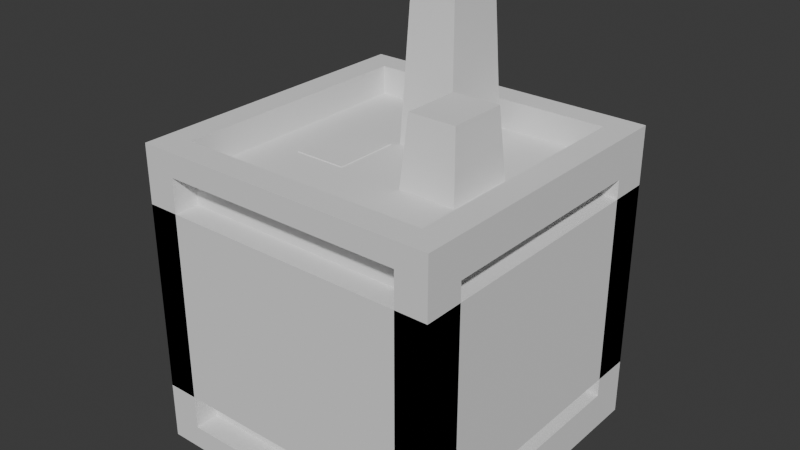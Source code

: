 # Source: GameJamAssets.blend  (saved by Blender 4.4.32; exported with 4.5.12 LTS)
import bpy
from mathutils import Matrix  # noqa: F401  (used for matrix-valued properties, if any)

bpy.ops.wm.read_factory_settings(use_empty=True)
scene = bpy.context.scene
scene.name = 'Scene'

# ---- collections
col_collection = bpy.data.collections.new('Collection'); scene.collection.children.link(col_collection)

# ---- world
world_world = bpy.data.worlds.new('World'); scene.world = world_world
world_world.use_nodes = True; world_world.node_tree.nodes.clear()
_N = world_world.node_tree.nodes; _L = world_world.node_tree.links
n0 = _N.new('ShaderNodeOutputWorld'); n0.name = 'World Output'; n0.location = (300, 300)
n1 = _N.new('ShaderNodeBackground'); n1.name = 'Background'; n1.location = (10, 300)
n1.inputs[0].default_value = (0.05088, 0.05088, 0.05088, 1.0)
_L.new(n1.outputs[0], n0.inputs[0])
n0.is_active_output = True
world_world.color = (0.05088, 0.05088, 0.05088)
world_world.sun_shadow_jitter_overblur = 0.0

# ---- meshes
me_cube_001 = bpy.data.meshes.new('Cube.001')
me_cube_001.from_pydata([(-0.5, -0.5, -0.5), (-0.5, -0.5, 0.5), (-0.5, 0.5, -0.5), (-0.5, 0.5, 0.5), (0.5, -0.5, -0.5), (0.5, -0.5, 0.5), (0.5, 0.5, -0.5), (0.5, 0.5, 0.5), (-0.5, 0.5, -0.5), (-0.5, -0.5, -0.5), (-0.5, -0.5, 0.5), (-0.5, 0.5, 0.5), (0.5, 0.5, -0.5), (0.5, 0.5, 0.5), (0.5, -0.5, -0.5), (0.5, -0.5, 0.5), (-0.5, 0.3716, -0.3734), (-0.5, -0.3716, -0.3734), (-0.5, -0.3716, 0.3734), (-0.5, 0.3716, 0.3734), (0.5, 0.3716, 0.3734), (0.5, 0.3716, -0.3734), (0.5, -0.3716, -0.3734), (0.5, -0.3716, 0.3734), (-0.4127, 0.3716, -0.3734), (-0.4127, -0.3716, -0.3734), (-0.4127, -0.3716, 0.3734), (-0.4127, 0.3716, 0.3734), (0.4127, 0.3716, 0.3734), (0.4127, 0.3716, -0.3734), (0.4127, -0.3716, -0.3734), (0.4127, -0.3716, 0.3734), (-0.3981, -0.5, -0.4235), (-0.3981, -0.5, 0.4235), (-0.3981, 0.5, 0.4235), (-0.3981, 0.5, -0.4235), (0.3981, 0.5, -0.4235), (0.3981, 0.5, 0.4235), (0.3981, -0.5, 0.4235), (0.3981, -0.5, -0.4235), (-0.3981, -0.4198, -0.4235), (-0.3981, -0.4198, 0.4235), (-0.3981, 0.4198, 0.4235), (-0.3981, 0.4198, -0.4235), (0.3981, 0.4198, -0.4235), (0.3981, 0.4198, 0.4235), (0.3981, -0.4198, 0.4235), (0.3981, -0.4198, -0.4235), (-0.4117, 0.413, -0.5), (-0.4117, -0.413, -0.5), (-0.4117, -0.413, 0.5), (-0.4117, 0.413, 0.5), (0.4117, 0.413, -0.5), (0.4117, 0.413, 0.5), (0.4117, -0.413, -0.5), (0.4117, -0.413, 0.5), (-0.4117, 0.413, -0.4061), (-0.4117, -0.413, -0.4061), (-0.4117, -0.413, 0.4061), (-0.4117, 0.413, 0.4061), (0.4117, 0.413, -0.4061), (0.4117, 0.413, 0.4061), (0.4117, -0.413, -0.4061), (0.4117, -0.413, 0.4061)], [], [(1, 3, 11, 10), (6, 2, 8, 12), (7, 5, 15, 13), (0, 4, 14, 9), (3, 1, 50, 51), (2, 6, 52, 48), (8, 9, 17, 16), (8, 11, 34, 35), (10, 11, 19, 18), (11, 13, 37, 34), (5, 1, 10, 15), (2, 0, 9, 8), (4, 6, 12, 14), (3, 7, 13, 11), (23, 22, 30, 31), (16, 17, 25, 24), (15, 14, 22, 23), (14, 12, 21, 22), (11, 8, 16, 19), (9, 10, 18, 17), (13, 15, 23, 20), (12, 13, 20, 21), (25, 26, 27, 24), (29, 28, 31, 30), (22, 21, 29, 30), (19, 16, 24, 27), (17, 18, 26, 25), (20, 23, 31, 28), (21, 20, 28, 29), (18, 19, 27, 26), (32, 39, 47, 40), (35, 34, 42, 43), (10, 9, 32, 33), (9, 14, 39, 32), (13, 12, 36, 37), (12, 8, 35, 36), (15, 10, 33, 38), (14, 15, 38, 39), (43, 42, 45, 44), (47, 46, 41, 40), (37, 36, 44, 45), (36, 35, 43, 44), (33, 32, 40, 41), (38, 33, 41, 46), (39, 38, 46, 47), (34, 37, 45, 42), (49, 48, 56, 57), (48, 52, 60, 56), (1, 5, 55, 50), (0, 2, 48, 49), (6, 4, 54, 52), (7, 3, 51, 53), (4, 0, 49, 54), (5, 7, 53, 55), (56, 60, 62, 57), (61, 59, 58, 63), (50, 55, 63, 58), (55, 53, 61, 63), (53, 51, 59, 61), (51, 50, 58, 59), (54, 49, 57, 62), (52, 54, 62, 60)])
_uv = me_cube_001.uv_layers.new(name='UVMap')
_uv.uv.foreach_set('vector', [0.875, 0.75, 0.875, 0.5, 0.875, 0.5, 0.875, 0.75, 0.375, 0.5, 0.125, 0.5, 0.125, 0.5, 0.375, 0.5, 0.625, 0.5, 0.625, 0.75, 0.625, 0.75, 0.625, 0.5, 0.125, 0.75, 0.375, 0.75, 0.375, 0.75, 0.125, 0.75, 0.875, 0.5, 0.875, 0.75, 0.875, 0.75, 0.875, 0.5, 0.125, 0.5, 0.375, 0.5, 0.375, 0.5, 0.125, 0.5, 0.125, 0.5, 0.125, 0.75, 0.125, 0.75, 0.125, 0.5, 0.375, 0.25, 0.625, 0.25, 0.625, 0.25, 0.375, 0.25, 0.875, 0.75, 0.875, 0.5, 0.875, 0.5, 0.875, 0.75, 0.875, 0.5, 0.625, 0.5, 0.625, 0.5, 0.875, 0.5, 0.625, 0.75, 0.875, 0.75, 0.875, 0.75, 0.625, 0.75, 0.125, 0.5, 0.125, 0.75, 0.125, 0.75, 0.125, 0.5, 0.375, 0.75, 0.375, 0.5, 0.375, 0.5, 0.375, 0.75, 0.875, 0.5, 0.625, 0.5, 0.625, 0.5, 0.875, 0.5, 0.625, 0.75, 0.375, 0.75, 0.375, 0.75, 0.625, 0.75, 0.125, 0.5, 0.125, 0.75, 0.125, 0.75, 0.125, 0.5, 0.625, 0.75, 0.375, 0.75, 0.375, 0.75, 0.625, 0.75, 0.375, 0.75, 0.375, 0.5, 0.375, 0.5, 0.375, 0.75, 0.625, 0.25, 0.375, 0.25, 0.375, 0.25, 0.625, 0.25, 0.375, 1.0, 0.625, 1.0, 0.625, 1.0, 0.375, 1.0, 0.625, 0.5, 0.625, 0.75, 0.625, 0.75, 0.625, 0.5, 0.375, 0.5, 0.625, 0.5, 0.625, 0.5, 0.375, 0.5, 0.375, 0.0, 0.625, 0.0, 0.625, 0.25, 0.375, 0.25, 0.375, 0.5, 0.625, 0.5, 0.625, 0.75, 0.375, 0.75, 0.375, 0.75, 0.375, 0.5, 0.375, 0.5, 0.375, 0.75, 0.625, 0.25, 0.375, 0.25, 0.375, 0.25, 0.625, 0.25, 0.375, 1.0, 0.625, 1.0, 0.625, 1.0, 0.375, 1.0, 0.625, 0.5, 0.625, 0.75, 0.625, 0.75, 0.625, 0.5, 0.375, 0.5, 0.625, 0.5, 0.625, 0.5, 0.375, 0.5, 0.875, 0.75, 0.875, 0.5, 0.875, 0.5, 0.875, 0.75, 0.125, 0.75, 0.375, 0.75, 0.375, 0.75, 0.125, 0.75, 0.375, 0.25, 0.625, 0.25, 0.625, 0.25, 0.375, 0.25, 0.625, 1.0, 0.375, 1.0, 0.375, 1.0, 0.625, 1.0, 0.125, 0.75, 0.375, 0.75, 0.375, 0.75, 0.125, 0.75, 0.625, 0.5, 0.375, 0.5, 0.375, 0.5, 0.625, 0.5, 0.375, 0.5, 0.125, 0.5, 0.125, 0.5, 0.375, 0.5, 0.625, 0.75, 0.875, 0.75, 0.875, 0.75, 0.625, 0.75, 0.375, 0.75, 0.625, 0.75, 0.625, 0.75, 0.375, 0.75, 0.375, 0.25, 0.625, 0.25, 0.625, 0.5, 0.375, 0.5, 0.375, 0.75, 0.625, 0.75, 0.625, 1.0, 0.375, 1.0, 0.625, 0.5, 0.375, 0.5, 0.375, 0.5, 0.625, 0.5, 0.375, 0.5, 0.125, 0.5, 0.125, 0.5, 0.375, 0.5, 0.625, 1.0, 0.375, 1.0, 0.375, 1.0, 0.625, 1.0, 0.625, 0.75, 0.875, 0.75, 0.875, 0.75, 0.625, 0.75, 0.375, 0.75, 0.625, 0.75, 0.625, 0.75, 0.375, 0.75, 0.875, 0.5, 0.625, 0.5, 0.625, 0.5, 0.875, 0.5, 0.125, 0.75, 0.125, 0.5, 0.125, 0.5, 0.125, 0.75, 0.125, 0.5, 0.375, 0.5, 0.375, 0.5, 0.125, 0.5, 0.875, 0.75, 0.625, 0.75, 0.625, 0.75, 0.875, 0.75, 0.125, 0.75, 0.125, 0.5, 0.125, 0.5, 0.125, 0.75, 0.375, 0.5, 0.375, 0.75, 0.375, 0.75, 0.375, 0.5, 0.625, 0.5, 0.875, 0.5, 0.875, 0.5, 0.625, 0.5, 0.375, 0.75, 0.125, 0.75, 0.125, 0.75, 0.375, 0.75, 0.625, 0.75, 0.625, 0.5, 0.625, 0.5, 0.625, 0.75, 0.125, 0.5, 0.375, 0.5, 0.375, 0.75, 0.125, 0.75, 0.625, 0.5, 0.875, 0.5, 0.875, 0.75, 0.625, 0.75, 0.875, 0.75, 0.625, 0.75, 0.625, 0.75, 0.875, 0.75, 0.625, 0.75, 0.625, 0.5, 0.625, 0.5, 0.625, 0.75, 0.625, 0.5, 0.875, 0.5, 0.875, 0.5, 0.625, 0.5, 0.875, 0.5, 0.875, 0.75, 0.875, 0.75, 0.875, 0.5, 0.375, 0.75, 0.125, 0.75, 0.125, 0.75, 0.375, 0.75, 0.375, 0.5, 0.375, 0.75, 0.375, 0.75, 0.375, 0.5])
me_cube_001.update()
me_cube_002 = bpy.data.meshes.new('Cube.002')
me_cube_002.from_pydata([(-0.5, -0.5, -0.3113), (-0.5, -0.5, 0.3113), (-0.5, 0.5, -0.3113), (-0.5, 0.5, 0.3113), (0.5, -0.5, -0.3113), (0.5, -0.5, 0.3113), (0.5, 0.5, -0.3113), (0.5, 0.5, 0.3113), (0.3, 0.5, -0.3113), (0.1, 0.5, -0.3113), (-0.1, 0.5, -0.3113), (-0.3, 0.5, -0.3113), (-0.3, 0.5, 0.3113), (-0.1, 0.5, 0.3113), (0.1, 0.5, 0.3113), (0.3, 0.5, 0.3113), (-0.3, -0.5, -0.3113), (-0.1, -0.5, -0.3113), (0.1, -0.5, -0.3113), (0.3, -0.5, -0.3113), (0.3, -0.5, 0.3113), (0.1, -0.5, 0.3113), (-0.1, -0.5, 0.3113), (-0.3, -0.5, 0.3113), (-0.5, 0.3605, -0.3113), (-0.5, 0.1105, -0.3113), (-0.5, -0.1395, -0.3113), (-0.5, -0.1395, 0.3113), (-0.5, 0.1105, 0.3113), (-0.5, 0.3605, 0.3113), (0.5, -0.1395, -0.3113), (0.5, 0.1105, -0.3113), (0.5, 0.3605, -0.3113), (0.5, 0.3605, 0.3113), (0.5, 0.1105, 0.3113), (0.5, -0.1395, 0.3113), (0.3, 0.3605, 0.3113), (0.3, 0.1105, 0.3113), (0.3, -0.1395, 0.3113), (0.1, 0.3605, 0.3113), (0.1, 0.1105, 0.3113), (0.1, -0.1395, 0.3113), (-0.1, 0.3605, 0.3113), (-0.1, 0.1105, 0.3113), (-0.1, -0.1395, 0.3113), (-0.3, 0.3605, 0.3113), (-0.3, 0.1105, 0.3113), (-0.3, -0.1395, 0.3113), (-0.3, 0.3605, -0.3113), (-0.3, 0.1105, -0.3113), (-0.3, -0.1395, -0.3113), (-0.1, 0.3605, -0.3113), (-0.1, 0.1105, -0.3113), (-0.1, -0.1395, -0.3113), (0.1, 0.3605, -0.3113), (0.1, 0.1105, -0.3113), (0.1, -0.1395, -0.3113), (0.3, 0.3605, -0.3113), (0.3, 0.1105, -0.3113), (0.3, -0.1395, -0.3113), (0.2783, 0.08334, 0.6305), (0.2783, -0.1123, 0.6305), (0.1217, 0.08334, 0.6305), (0.1217, -0.1123, 0.6305), (-0.1137, 0.09338, 0.409), (-0.1137, -0.1223, 0.409), (-0.2863, 0.09338, 0.409), (-0.2863, -0.1223, 0.409), (0.0748, 0.329, 0.9238), (0.0748, 0.142, 0.9238), (-0.0748, 0.329, 0.9238), (-0.0748, 0.142, 0.9238)], [], [(24, 29, 3, 2), (8, 15, 7, 6), (30, 35, 5, 4), (16, 23, 1, 0), (59, 30, 4, 19), (47, 27, 1, 23), (35, 38, 20, 5), (38, 41, 21, 20), (41, 44, 22, 21), (44, 47, 23, 22), (26, 50, 16, 0), (50, 53, 17, 16), (53, 56, 18, 17), (56, 59, 19, 18), (4, 5, 20, 19), (19, 20, 21, 18), (18, 21, 22, 17), (17, 22, 23, 16), (2, 3, 12, 11), (11, 12, 13, 10), (10, 13, 14, 9), (9, 14, 15, 8), (9, 8, 57, 54), (54, 57, 58, 55), (55, 58, 59, 56), (10, 9, 54, 51), (51, 54, 55, 52), (52, 55, 56, 53), (11, 10, 51, 48), (48, 51, 52, 49), (49, 52, 53, 50), (2, 11, 48, 24), (24, 48, 49, 25), (25, 49, 50, 26), (13, 12, 45, 42), (42, 45, 46, 43), (47, 44, 65, 67), (14, 13, 42, 39), (42, 43, 71, 70), (40, 43, 44, 41), (15, 14, 39, 36), (36, 39, 40, 37), (40, 41, 63, 62), (7, 15, 36, 33), (33, 36, 37, 34), (34, 37, 38, 35), (12, 3, 29, 45), (45, 29, 28, 46), (46, 28, 27, 47), (8, 6, 32, 57), (57, 32, 31, 58), (58, 31, 30, 59), (6, 7, 33, 32), (32, 33, 34, 31), (31, 34, 35, 30), (0, 1, 27, 26), (26, 27, 28, 25), (25, 28, 29, 24), (60, 62, 63, 61), (37, 40, 62, 60), (38, 37, 60, 61), (41, 38, 61, 63), (64, 66, 67, 65), (44, 43, 64, 65), (43, 46, 66, 64), (46, 47, 67, 66), (68, 70, 71, 69), (43, 40, 69, 71), (39, 42, 70, 68), (40, 39, 68, 69)])
_uv = me_cube_002.uv_layers.new(name='UVMap')
_uv.uv.foreach_set('vector', [0.375, 0.2151, 0.625, 0.2151, 0.625, 0.25, 0.375, 0.25, 0.375, 0.45, 0.625, 0.45, 0.625, 0.5, 0.375, 0.5, 0.375, 0.6599, 0.625, 0.6599, 0.625, 0.75, 0.375, 0.75, 0.375, 0.95, 0.625, 0.95, 0.625, 1.0, 0.375, 1.0, 0.325, 0.6599, 0.375, 0.6599, 0.375, 0.75, 0.325, 0.75, 0.825, 0.6599, 0.875, 0.6599, 0.875, 0.75, 0.825, 0.75, 0.625, 0.6599, 0.675, 0.6599, 0.675, 0.75, 0.625, 0.75, 0.675, 0.6599, 0.725, 0.6599, 0.725, 0.75, 0.675, 0.75, 0.725, 0.6599, 0.775, 0.6599, 0.775, 0.75, 0.725, 0.75, 0.775, 0.6599, 0.825, 0.6599, 0.825, 0.75, 0.775, 0.75, 0.125, 0.6599, 0.175, 0.6599, 0.175, 0.75, 0.125, 0.75, 0.175, 0.6599, 0.225, 0.6599, 0.225, 0.75, 0.175, 0.75, 0.225, 0.6599, 0.275, 0.6599, 0.275, 0.75, 0.225, 0.75, 0.275, 0.6599, 0.325, 0.6599, 0.325, 0.75, 0.275, 0.75, 0.375, 0.75, 0.625, 0.75, 0.625, 0.8, 0.375, 0.8, 0.375, 0.8, 0.625, 0.8, 0.625, 0.85, 0.375, 0.85, 0.375, 0.85, 0.625, 0.85, 0.625, 0.9, 0.375, 0.9, 0.375, 0.9, 0.625, 0.9, 0.625, 0.95, 0.375, 0.95, 0.375, 0.25, 0.625, 0.25, 0.625, 0.3, 0.375, 0.3, 0.375, 0.3, 0.625, 0.3, 0.625, 0.35, 0.375, 0.35, 0.375, 0.35, 0.625, 0.35, 0.625, 0.4, 0.375, 0.4, 0.375, 0.4, 0.625, 0.4, 0.625, 0.45, 0.375, 0.45, 0.275, 0.5, 0.325, 0.5, 0.325, 0.5349, 0.275, 0.5349, 0.275, 0.5349, 0.325, 0.5349, 0.325, 0.5974, 0.275, 0.5974, 0.275, 0.5974, 0.325, 0.5974, 0.325, 0.6599, 0.275, 0.6599, 0.225, 0.5, 0.275, 0.5, 0.275, 0.5349, 0.225, 0.5349, 0.225, 0.5349, 0.275, 0.5349, 0.275, 0.5974, 0.225, 0.5974, 0.225, 0.5974, 0.275, 0.5974, 0.275, 0.6599, 0.225, 0.6599, 0.175, 0.5, 0.225, 0.5, 0.225, 0.5349, 0.175, 0.5349, 0.175, 0.5349, 0.225, 0.5349, 0.225, 0.5974, 0.175, 0.5974, 0.175, 0.5974, 0.225, 0.5974, 0.225, 0.6599, 0.175, 0.6599, 0.125, 0.5, 0.175, 0.5, 0.175, 0.5349, 0.125, 0.5349, 0.125, 0.5349, 0.175, 0.5349, 0.175, 0.5974, 0.125, 0.5974, 0.125, 0.5974, 0.175, 0.5974, 0.175, 0.6599, 0.125, 0.6599, 0.775, 0.5, 0.825, 0.5, 0.825, 0.5349, 0.775, 0.5349, 0.775, 0.5349, 0.825, 0.5349, 0.825, 0.5974, 0.775, 0.5974, 0.825, 0.6599, 0.775, 0.6599, 0.775, 0.6599, 0.825, 0.6599, 0.725, 0.5, 0.775, 0.5, 0.775, 0.5349, 0.725, 0.5349, 0.775, 0.5349, 0.775, 0.5974, 0.775, 0.5974, 0.775, 0.5349, 0.725, 0.5974, 0.775, 0.5974, 0.775, 0.6599, 0.725, 0.6599, 0.675, 0.5, 0.725, 0.5, 0.725, 0.5349, 0.675, 0.5349, 0.675, 0.5349, 0.725, 0.5349, 0.725, 0.5974, 0.675, 0.5974, 0.725, 0.5974, 0.725, 0.6599, 0.725, 0.6599, 0.725, 0.5974, 0.625, 0.5, 0.675, 0.5, 0.675, 0.5349, 0.625, 0.5349, 0.625, 0.5349, 0.675, 0.5349, 0.675, 0.5974, 0.625, 0.5974, 0.625, 0.5974, 0.675, 0.5974, 0.675, 0.6599, 0.625, 0.6599, 0.825, 0.5, 0.875, 0.5, 0.875, 0.5349, 0.825, 0.5349, 0.825, 0.5349, 0.875, 0.5349, 0.875, 0.5974, 0.825, 0.5974, 0.825, 0.5974, 0.875, 0.5974, 0.875, 0.6599, 0.825, 0.6599, 0.325, 0.5, 0.375, 0.5, 0.375, 0.5349, 0.325, 0.5349, 0.325, 0.5349, 0.375, 0.5349, 0.375, 0.5974, 0.325, 0.5974, 0.325, 0.5974, 0.375, 0.5974, 0.375, 0.6599, 0.325, 0.6599, 0.375, 0.5, 0.625, 0.5, 0.625, 0.5349, 0.375, 0.5349, 0.375, 0.5349, 0.625, 0.5349, 0.625, 0.5974, 0.375, 0.5974, 0.375, 0.5974, 0.625, 0.5974, 0.625, 0.6599, 0.375, 0.6599, 0.375, 0.0, 0.625, 0.0, 0.625, 0.09013, 0.375, 0.09013, 0.375, 0.09013, 0.625, 0.09013, 0.625, 0.1526, 0.375, 0.1526, 0.375, 0.1526, 0.625, 0.1526, 0.625, 0.2151, 0.375, 0.2151, 0.675, 0.5974, 0.725, 0.5974, 0.725, 0.6599, 0.675, 0.6599, 0.675, 0.5974, 0.725, 0.5974, 0.725, 0.5974, 0.675, 0.5974, 0.675, 0.6599, 0.675, 0.5974, 0.675, 0.5974, 0.675, 0.6599, 0.725, 0.6599, 0.675, 0.6599, 0.675, 0.6599, 0.725, 0.6599, 0.775, 0.5974, 0.825, 0.5974, 0.825, 0.6599, 0.775, 0.6599, 0.775, 0.6599, 0.775, 0.5974, 0.775, 0.5974, 0.775, 0.6599, 0.775, 0.5974, 0.825, 0.5974, 0.825, 0.5974, 0.775, 0.5974, 0.825, 0.5974, 0.825, 0.6599, 0.825, 0.6599, 0.825, 0.5974, 0.725, 0.5349, 0.775, 0.5349, 0.775, 0.5974, 0.725, 0.5974, 0.775, 0.5974, 0.725, 0.5974, 0.725, 0.5974, 0.775, 0.5974, 0.725, 0.5349, 0.775, 0.5349, 0.775, 0.5349, 0.725, 0.5349, 0.725, 0.5974, 0.725, 0.5349, 0.725, 0.5349, 0.725, 0.5974])
me_cube_002.update()

# ---- objects
ob_defaultbox = bpy.data.objects.new('defaultBox', me_cube_001)
ob_gamejamassets = bpy.data.objects.new('GameJamAssets', me_cube_002)

# ---- transforms, parenting, visibility, modifiers, constraints
ob_defaultbox.location = (0.0, 0.0, 0.0)
ob_gamejamassets.location = (0.0, 0.0, 0.0)

# ---- collection membership
col_collection.objects.link(ob_defaultbox)
col_collection.objects.link(ob_gamejamassets)

# ---- scene / render settings (as saved in the file)
scene.frame_start = 1; scene.frame_end = 250; scene.frame_set(1)
scene.render.engine = 'BLENDER_EEVEE_NEXT'
bpy.context.view_layer.update()

# ---- added for rendering (the .blend has no active camera and no usable light): camera, sun
cam_auto = bpy.data.cameras.new('AutoCamera')
cam_auto.lens = 50.0
cam_auto.sensor_width = 36.0
cam_auto.clip_end = 1000.0
ob_auto_camera = bpy.data.objects.new('AutoCamera', cam_auto)
scene.collection.objects.link(ob_auto_camera)
ob_auto_camera.location = (1.8567, -2.22804, 1.69724)
ob_auto_camera.rotation_euler = (1.09748, -7.21219e-08, 0.694738)
scene.camera = ob_auto_camera
light_auto_sun = bpy.data.lights.new('AutoSun', 'SUN')
light_auto_sun.energy = 3.0
light_auto_sun.angle = 0.0523599
ob_auto_sun = bpy.data.objects.new('AutoSun', light_auto_sun)
scene.collection.objects.link(ob_auto_sun)
ob_auto_sun.rotation_euler = (0.872665, 0.174533, 0.523599)
bpy.context.view_layer.update()
